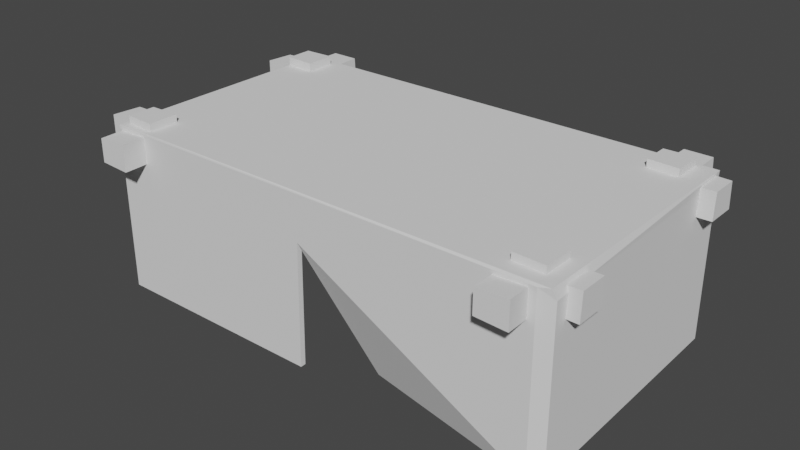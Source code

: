 # Source: tentLong0.blend  (saved by Blender 3.3.6; exported with 4.5.12 LTS)
import bpy
from mathutils import Matrix  # noqa: F401  (used for matrix-valued properties, if any)

bpy.ops.wm.read_factory_settings(use_empty=True)
scene = bpy.context.scene
scene.name = 'Scene'

# ---- collections
col_collection = bpy.data.collections.new('Collection'); scene.collection.children.link(col_collection)

# ---- world
world_world = bpy.data.worlds.new('World'); scene.world = world_world
world_world.use_nodes = True; world_world.node_tree.nodes.clear()
_N = world_world.node_tree.nodes; _L = world_world.node_tree.links
n0 = _N.new('ShaderNodeOutputWorld'); n0.name = 'World Output'; n0.location = (300, 300)
n1 = _N.new('ShaderNodeBackground'); n1.name = 'Background'; n1.location = (10, 300)
n1.inputs[0].default_value = (0.05088, 0.05088, 0.05088, 1.0)
_L.new(n1.outputs[0], n0.inputs[0])
n0.is_active_output = True
world_world.color = (0.05088, 0.05088, 0.05088)
world_world.use_sun_shadow = False
world_world.sun_shadow_jitter_overblur = 0.0

# ---- meshes
me_cube_002 = bpy.data.meshes.new('Cube.002')
me_cube_002.from_pydata([(-1.257, -0.3852, 0.6776), (-1.257, -0.3852, 0.7925), (1.238, -0.3852, 0.6706), (1.238, -0.392, 0.7995), (-1.257, -0.5352, 0.6706), (-1.257, -0.5352, 0.7995), (1.238, -0.5352, 0.6706), (1.238, -0.5283, 0.7995), (-0.116, -0.3861, 0.6714), (-0.5255, -0.3944, 0.6785), (-0.8674, -0.3908, 0.6755), (-0.8818, -0.3883, 0.7967), (-0.5255, -0.3944, 0.7905), (-0.116, -0.3861, 0.7987), (-0.8818, -0.532, 0.6733), (-0.5255, -0.5247, 0.6785), (-0.116, -0.5343, 0.6714), (-0.116, -0.5343, 0.7987), (-0.5255, -0.5247, 0.7905), (-0.8818, -0.532, 0.7967), (0.5612, -0.3971, 0.7919), (0.5612, -0.5264, 0.6782), (0.5612, -0.394, 0.6782), (0.5612, -0.5233, 0.7919)], [], [(22, 20, 3, 2), (2, 3, 7, 6), (14, 19, 5, 4), (4, 5, 1, 0), (10, 14, 4, 0), (19, 11, 1, 5), (23, 20, 13, 17), (17, 13, 12, 18), (18, 12, 11, 19), (22, 21, 16, 8), (8, 16, 15, 9), (9, 15, 14, 10), (21, 23, 17, 16), (16, 17, 18, 15), (15, 18, 19, 14), (0, 1, 11, 10), (10, 11, 12, 9), (9, 12, 13, 8), (6, 7, 23, 21), (2, 6, 21, 22), (7, 3, 20, 23), (8, 13, 20, 22)])
_uv = me_cube_002.uv_layers.new(name='UVMap')
_uv.uv.foreach_set('vector', [0.375, 0.2188, 0.625, 0.2188, 0.625, 0.25, 0.375, 0.25, 0.375, 0.25, 0.625, 0.25, 0.625, 0.5, 0.375, 0.5, 0.375, 0.6875, 0.625, 0.6875, 0.625, 0.75, 0.375, 0.75, 0.375, 0.75, 0.625, 0.75, 0.625, 1.0, 0.375, 1.0, 0.125, 0.6875, 0.375, 0.6875, 0.375, 0.75, 0.125, 0.75, 0.625, 0.6875, 0.875, 0.6875, 0.875, 0.75, 0.625, 0.75, 0.625, 0.5312, 0.875, 0.5312, 0.875, 0.5625, 0.625, 0.5625, 0.625, 0.5625, 0.875, 0.5625, 0.875, 0.625, 0.625, 0.625, 0.625, 0.625, 0.875, 0.625, 0.875, 0.6875, 0.625, 0.6875, 0.125, 0.5312, 0.375, 0.5312, 0.375, 0.5625, 0.125, 0.5625, 0.125, 0.5625, 0.375, 0.5625, 0.375, 0.625, 0.125, 0.625, 0.125, 0.625, 0.375, 0.625, 0.375, 0.6875, 0.125, 0.6875, 0.375, 0.5312, 0.625, 0.5312, 0.625, 0.5625, 0.375, 0.5625, 0.375, 0.5625, 0.625, 0.5625, 0.625, 0.625, 0.375, 0.625, 0.375, 0.625, 0.625, 0.625, 0.625, 0.6875, 0.375, 0.6875, 0.375, 0.0, 0.625, 0.0, 0.625, 0.0625, 0.375, 0.0625, 0.375, 0.0625, 0.625, 0.0625, 0.625, 0.125, 0.375, 0.125, 0.375, 0.125, 0.625, 0.125, 0.625, 0.1875, 0.375, 0.1875, 0.375, 0.5, 0.625, 0.5, 0.625, 0.5312, 0.375, 0.5312, 0.125, 0.5, 0.375, 0.5, 0.375, 0.5312, 0.125, 0.5312, 0.625, 0.5, 0.875, 0.5, 0.875, 0.5312, 0.625, 0.5312, 0.375, 0.1875, 0.625, 0.1875, 0.625, 0.2188, 0.375, 0.2188])
me_cube_002.update()
me_cube_003 = bpy.data.meshes.new('Cube.003')
me_cube_003.from_pydata([(1.05, 0.5906, 0.1257), (0.9211, 0.6012, 0.1298), (1.07, 0.617, 0.8504), (0.9202, 0.6101, 0.8504), (1.063, 0.4523, 0.1302), (0.9171, 0.4602, 0.1332), (1.07, 0.467, 0.8504), (0.9202, 0.4739, 0.8504), (1.069, 0.6161, 0.6791), (1.046, 0.5758, 0.4719), (1.038, 0.5535, 0.2991), (0.9063, 0.5767, 0.3001), (0.9214, 0.5876, 0.4764), (0.9211, 0.6161, 0.6791), (1.05, 0.433, 0.3001), (1.052, 0.4572, 0.4764), (1.069, 0.4679, 0.6791), (0.9211, 0.4679, 0.6791), (0.9253, 0.4659, 0.4796), (0.9129, 0.4473, 0.3056), (1.062, 0.6164, -0.007407), (0.9283, 0.617, -0.007155), (0.9202, 0.467, -0.007155), (1.07, 0.467, -0.007155)], [], [(8, 13, 3, 2), (2, 3, 7, 6), (14, 19, 5, 4), (1, 0, 20, 21), (10, 14, 4, 0), (19, 11, 1, 5), (7, 3, 13, 17), (17, 13, 12, 18), (18, 12, 11, 19), (2, 6, 16, 8), (8, 16, 15, 9), (9, 15, 14, 10), (6, 7, 17, 16), (16, 17, 18, 15), (15, 18, 19, 14), (0, 1, 11, 10), (10, 11, 12, 9), (9, 12, 13, 8), (23, 22, 21, 20), (0, 4, 23, 20), (5, 1, 21, 22), (4, 5, 22, 23)])
_uv = me_cube_003.uv_layers.new(name='UVMap')
_uv.uv.foreach_set('vector', [0.375, 0.1875, 0.625, 0.1875, 0.625, 0.25, 0.375, 0.25, 0.375, 0.25, 0.625, 0.25, 0.625, 0.5, 0.375, 0.5, 0.375, 0.6875, 0.625, 0.6875, 0.625, 0.75, 0.375, 0.75, 0.625, 0.0, 0.375, 0.0, 0.375, 0.0, 0.625, 0.0, 0.125, 0.6875, 0.375, 0.6875, 0.375, 0.75, 0.125, 0.75, 0.625, 0.6875, 0.875, 0.6875, 0.875, 0.75, 0.625, 0.75, 0.625, 0.5, 0.875, 0.5, 0.875, 0.5625, 0.625, 0.5625, 0.625, 0.5625, 0.875, 0.5625, 0.875, 0.625, 0.625, 0.625, 0.625, 0.625, 0.875, 0.625, 0.875, 0.6875, 0.625, 0.6875, 0.125, 0.5, 0.375, 0.5, 0.375, 0.5625, 0.125, 0.5625, 0.125, 0.5625, 0.375, 0.5625, 0.375, 0.625, 0.125, 0.625, 0.125, 0.625, 0.375, 0.625, 0.375, 0.6875, 0.125, 0.6875, 0.375, 0.5, 0.625, 0.5, 0.625, 0.5625, 0.375, 0.5625, 0.375, 0.5625, 0.625, 0.5625, 0.625, 0.625, 0.375, 0.625, 0.375, 0.625, 0.625, 0.625, 0.625, 0.6875, 0.375, 0.6875, 0.375, 0.0, 0.625, 0.0, 0.625, 0.0625, 0.375, 0.0625, 0.375, 0.0625, 0.625, 0.0625, 0.625, 0.125, 0.375, 0.125, 0.375, 0.125, 0.625, 0.125, 0.625, 0.1875, 0.375, 0.1875, 0.375, 0.75, 0.625, 0.75, 0.625, 1.0, 0.375, 1.0, 0.125, 0.75, 0.375, 0.75, 0.375, 0.75, 0.125, 0.75, 0.625, 0.75, 0.875, 0.75, 0.875, 0.75, 0.625, 0.75, 0.375, 0.75, 0.625, 0.75, 0.625, 0.75, 0.375, 0.75])
me_cube_003.update()
me_cube_004 = bpy.data.meshes.new('Cube.004')
me_cube_004.from_pydata([(1.086, -0.3773, 0.1336), (0.954, -0.3835, 0.1347), (1.098, -0.3898, 0.8504), (0.9478, -0.3967, 0.8504), (1.091, -0.5171, 0.1318), (0.9439, -0.5273, 0.1336), (1.098, -0.5398, 0.8504), (0.9478, -0.5329, 0.8504), (1.097, -0.3908, 0.6791), (1.084, -0.3841, 0.4815), (1.083, -0.3654, 0.316), (0.9455, -0.3751, 0.3112), (0.9557, -0.3909, 0.4827), (0.9487, -0.3908, 0.6791), (1.08, -0.4899, 0.3062), (1.081, -0.505, 0.4798), (1.097, -0.5389, 0.6791), (0.9487, -0.5389, 0.6791), (0.9536, -0.5144, 0.4815), (0.9419, -0.507, 0.3091), (0.9478, -0.3967, 0.8504), (0.9478, -0.5329, 0.8504), (1.09, -0.3898, -0.007155), (0.9559, -0.3898, -0.007155), (0.9478, -0.5398, -0.007155), (1.097, -0.5389, -0.007313)], [], [(8, 13, 3, 2), (2, 3, 7, 6), (14, 19, 5, 4), (5, 1, 23, 24), (10, 14, 4, 0), (19, 11, 1, 5), (7, 3, 13, 17), (17, 13, 12, 18), (18, 12, 11, 19), (2, 6, 16, 8), (8, 16, 15, 9), (9, 15, 14, 10), (6, 7, 17, 16), (16, 17, 18, 15), (15, 18, 19, 14), (0, 1, 11, 10), (10, 11, 12, 9), (9, 12, 13, 8), (3, 7, 21, 20), (25, 24, 23, 22), (4, 5, 24, 25), (1, 0, 22, 23), (0, 4, 25, 22)])
_uv = me_cube_004.uv_layers.new(name='UVMap')
_uv.uv.foreach_set('vector', [0.375, 0.1875, 0.625, 0.1875, 0.625, 0.25, 0.375, 0.25, 0.375, 0.25, 0.625, 0.25, 0.625, 0.5, 0.375, 0.5, 0.375, 0.6875, 0.625, 0.6875, 0.625, 0.75, 0.375, 0.75, 0.625, 0.75, 0.875, 0.75, 0.875, 0.75, 0.625, 0.75, 0.125, 0.6875, 0.375, 0.6875, 0.375, 0.75, 0.125, 0.75, 0.625, 0.6875, 0.875, 0.6875, 0.875, 0.75, 0.625, 0.75, 0.625, 0.5, 0.875, 0.5, 0.875, 0.5625, 0.625, 0.5625, 0.625, 0.5625, 0.875, 0.5625, 0.875, 0.625, 0.625, 0.625, 0.625, 0.625, 0.875, 0.625, 0.875, 0.6875, 0.625, 0.6875, 0.125, 0.5, 0.375, 0.5, 0.375, 0.5625, 0.125, 0.5625, 0.125, 0.5625, 0.375, 0.5625, 0.375, 0.625, 0.125, 0.625, 0.125, 0.625, 0.375, 0.625, 0.375, 0.6875, 0.125, 0.6875, 0.375, 0.5, 0.625, 0.5, 0.625, 0.5625, 0.375, 0.5625, 0.375, 0.5625, 0.625, 0.5625, 0.625, 0.625, 0.375, 0.625, 0.375, 0.625, 0.625, 0.625, 0.625, 0.6875, 0.375, 0.6875, 0.375, 0.0, 0.625, 0.0, 0.625, 0.0625, 0.375, 0.0625, 0.375, 0.0625, 0.625, 0.0625, 0.625, 0.125, 0.375, 0.125, 0.375, 0.125, 0.625, 0.125, 0.625, 0.1875, 0.375, 0.1875, 0.625, 0.25, 0.625, 0.5, 0.625, 0.5, 0.625, 0.25, 0.375, 0.75, 0.625, 0.75, 0.625, 1.0, 0.375, 1.0, 0.375, 0.75, 0.625, 0.75, 0.625, 0.75, 0.375, 0.75, 0.625, 0.0, 0.375, 0.0, 0.375, 0.0, 0.625, 0.0, 0.125, 0.75, 0.375, 0.75, 0.375, 0.75, 0.125, 0.75])
me_cube_004.update()
me_cube_005 = bpy.data.meshes.new('Cube.005')
me_cube_005.from_pydata([(-0.9472, 0.5867, 0.1294), (-1.069, 0.5781, 0.1251), (-0.9558, 0.5994, 0.8504), (-1.106, 0.5925, 0.8504), (-0.9487, 0.444, 0.1331), (-1.09, 0.4376, 0.1299), (-0.9558, 0.4494, 0.8504), (-1.106, 0.4563, 0.8504), (-0.9567, 0.5985, 0.6791), (-0.9465, 0.5762, 0.4771), (-0.9241, 0.5655, 0.307), (-1.045, 0.5524, 0.2923), (-1.065, 0.5673, 0.4726), (-1.105, 0.5985, 0.6791), (-0.9368, 0.4359, 0.3059), (-0.9549, 0.4522, 0.4803), (-0.9567, 0.4503, 0.6791), (-1.105, 0.4503, 0.6791), (-1.077, 0.4458, 0.477), (-1.066, 0.4248, 0.3004), (-0.9639, 0.5994, -0.007155), (-1.097, 0.5986, -0.007581), (-1.106, 0.4494, -0.007155), (-0.9558, 0.4494, -0.007155)], [], [(8, 13, 3, 2), (2, 3, 7, 6), (14, 19, 5, 4), (1, 0, 20, 21), (10, 14, 4, 0), (19, 11, 1, 5), (7, 3, 13, 17), (17, 13, 12, 18), (18, 12, 11, 19), (2, 6, 16, 8), (8, 16, 15, 9), (9, 15, 14, 10), (6, 7, 17, 16), (16, 17, 18, 15), (15, 18, 19, 14), (0, 1, 11, 10), (10, 11, 12, 9), (9, 12, 13, 8), (23, 22, 21, 20), (0, 4, 23, 20), (5, 1, 21, 22), (4, 5, 22, 23)])
_uv = me_cube_005.uv_layers.new(name='UVMap')
_uv.uv.foreach_set('vector', [0.375, 0.1875, 0.625, 0.1875, 0.625, 0.25, 0.375, 0.25, 0.375, 0.25, 0.625, 0.25, 0.625, 0.5, 0.375, 0.5, 0.375, 0.6875, 0.625, 0.6875, 0.625, 0.75, 0.375, 0.75, 0.625, 0.0, 0.375, 0.0, 0.375, 0.0, 0.625, 0.0, 0.125, 0.6875, 0.375, 0.6875, 0.375, 0.75, 0.125, 0.75, 0.625, 0.6875, 0.875, 0.6875, 0.875, 0.75, 0.625, 0.75, 0.625, 0.5, 0.875, 0.5, 0.875, 0.5625, 0.625, 0.5625, 0.625, 0.5625, 0.875, 0.5625, 0.875, 0.625, 0.625, 0.625, 0.625, 0.625, 0.875, 0.625, 0.875, 0.6875, 0.625, 0.6875, 0.125, 0.5, 0.375, 0.5, 0.375, 0.5625, 0.125, 0.5625, 0.125, 0.5625, 0.375, 0.5625, 0.375, 0.625, 0.125, 0.625, 0.125, 0.625, 0.375, 0.625, 0.375, 0.6875, 0.125, 0.6875, 0.375, 0.5, 0.625, 0.5, 0.625, 0.5625, 0.375, 0.5625, 0.375, 0.5625, 0.625, 0.5625, 0.625, 0.625, 0.375, 0.625, 0.375, 0.625, 0.625, 0.625, 0.625, 0.6875, 0.375, 0.6875, 0.375, 0.0, 0.625, 0.0, 0.625, 0.0625, 0.375, 0.0625, 0.375, 0.0625, 0.625, 0.0625, 0.625, 0.125, 0.375, 0.125, 0.375, 0.125, 0.625, 0.125, 0.625, 0.1875, 0.375, 0.1875, 0.375, 0.75, 0.625, 0.75, 0.625, 1.0, 0.375, 1.0, 0.125, 0.75, 0.375, 0.75, 0.375, 0.75, 0.125, 0.75, 0.625, 0.75, 0.875, 0.75, 0.875, 0.75, 0.625, 0.75, 0.375, 0.75, 0.625, 0.75, 0.625, 0.75, 0.375, 0.75])
me_cube_005.update()
me_cube_006 = bpy.data.meshes.new('Cube.006')
me_cube_006.from_pydata([(-0.9401, -0.4244, 0.1369), (-1.073, -0.4175, 0.1381), (-0.9331, -0.4315, 0.8504), (-1.083, -0.4384, 0.8504), (-0.9309, -0.5675, 0.1381), (-1.079, -0.5562, 0.14), (-0.9331, -0.5815, 0.8504), (-1.083, -0.5746, 0.8504), (-0.934, -0.4325, 0.6791), (-0.9409, -0.4318, 0.4856), (-0.9356, -0.4165, 0.3246), (-1.075, -0.4016, 0.3198), (-1.07, -0.4241, 0.4868), (-1.082, -0.4325, 0.6791), (-0.9311, -0.5453, 0.3198), (-0.9398, -0.5545, 0.4868), (-0.934, -0.5806, 0.6791), (-1.082, -0.5806, 0.6791), (-1.068, -0.5438, 0.4886), (-1.072, -0.5262, 0.323), (-1.083, -0.4384, 0.8504), (-1.083, -0.5746, 0.8504), (-0.9412, -0.4315, -0.007155), (-1.075, -0.4315, -0.007155), (-1.083, -0.5805, -0.006986), (-0.9331, -0.5815, -0.007155)], [], [(8, 13, 3, 2), (2, 3, 7, 6), (14, 19, 5, 4), (5, 1, 23, 24), (10, 14, 4, 0), (19, 11, 1, 5), (7, 3, 13, 17), (17, 13, 12, 18), (18, 12, 11, 19), (2, 6, 16, 8), (8, 16, 15, 9), (9, 15, 14, 10), (6, 7, 17, 16), (16, 17, 18, 15), (15, 18, 19, 14), (0, 1, 11, 10), (10, 11, 12, 9), (9, 12, 13, 8), (3, 7, 21, 20), (25, 24, 23, 22), (4, 5, 24, 25), (1, 0, 22, 23), (0, 4, 25, 22)])
_uv = me_cube_006.uv_layers.new(name='UVMap')
_uv.uv.foreach_set('vector', [0.375, 0.1875, 0.625, 0.1875, 0.625, 0.25, 0.375, 0.25, 0.375, 0.25, 0.625, 0.25, 0.625, 0.5, 0.375, 0.5, 0.375, 0.6875, 0.625, 0.6875, 0.625, 0.75, 0.375, 0.75, 0.625, 0.75, 0.875, 0.75, 0.875, 0.75, 0.625, 0.75, 0.125, 0.6875, 0.375, 0.6875, 0.375, 0.75, 0.125, 0.75, 0.625, 0.6875, 0.875, 0.6875, 0.875, 0.75, 0.625, 0.75, 0.625, 0.5, 0.875, 0.5, 0.875, 0.5625, 0.625, 0.5625, 0.625, 0.5625, 0.875, 0.5625, 0.875, 0.625, 0.625, 0.625, 0.625, 0.625, 0.875, 0.625, 0.875, 0.6875, 0.625, 0.6875, 0.125, 0.5, 0.375, 0.5, 0.375, 0.5625, 0.125, 0.5625, 0.125, 0.5625, 0.375, 0.5625, 0.375, 0.625, 0.125, 0.625, 0.125, 0.625, 0.375, 0.625, 0.375, 0.6875, 0.125, 0.6875, 0.375, 0.5, 0.625, 0.5, 0.625, 0.5625, 0.375, 0.5625, 0.375, 0.5625, 0.625, 0.5625, 0.625, 0.625, 0.375, 0.625, 0.375, 0.625, 0.625, 0.625, 0.625, 0.6875, 0.375, 0.6875, 0.375, 0.0, 0.625, 0.0, 0.625, 0.0625, 0.375, 0.0625, 0.375, 0.0625, 0.625, 0.0625, 0.625, 0.125, 0.375, 0.125, 0.375, 0.125, 0.625, 0.125, 0.625, 0.1875, 0.375, 0.1875, 0.625, 0.25, 0.625, 0.5, 0.625, 0.5, 0.625, 0.25, 0.375, 0.75, 0.625, 0.75, 0.625, 1.0, 0.375, 1.0, 0.375, 0.75, 0.625, 0.75, 0.625, 0.75, 0.375, 0.75, 0.625, 0.0, 0.375, 0.0, 0.375, 0.0, 0.625, 0.0, 0.125, 0.75, 0.375, 0.75, 0.375, 0.75, 0.125, 0.75])
me_cube_006.update()
me_cube_007 = bpy.data.meshes.new('Cube.007')
me_cube_007.from_pydata([(-1.257, 0.6087, 0.6776), (-1.257, 0.6087, 0.7925), (1.238, 0.6087, 0.6706), (1.238, 0.6018, 0.7995), (-1.257, 0.4587, 0.6706), (-1.257, 0.4587, 0.7995), (1.238, 0.4587, 0.6706), (1.238, 0.4656, 0.7995), (-0.116, 0.6077, 0.6714), (-0.5255, 0.5995, 0.6785), (-0.8674, 0.603, 0.6755), (-0.8818, 0.6056, 0.7967), (-0.5255, 0.5995, 0.7905), (-0.116, 0.6077, 0.7987), (-0.8818, 0.4619, 0.6733), (-0.5255, 0.4691, 0.6785), (-0.116, 0.4596, 0.6714), (-0.116, 0.4596, 0.7987), (-0.5255, 0.4691, 0.7905), (-0.8818, 0.4619, 0.7967), (0.5612, 0.6128, 0.8063), (0.5612, 0.4507, 0.6638), (0.5612, 0.6166, 0.6638), (0.5612, 0.4545, 0.8063)], [], [(22, 20, 3, 2), (2, 3, 7, 6), (14, 19, 5, 4), (4, 5, 1, 0), (10, 14, 4, 0), (19, 11, 1, 5), (23, 20, 13, 17), (17, 13, 12, 18), (18, 12, 11, 19), (22, 21, 16, 8), (8, 16, 15, 9), (9, 15, 14, 10), (21, 23, 17, 16), (16, 17, 18, 15), (15, 18, 19, 14), (0, 1, 11, 10), (10, 11, 12, 9), (9, 12, 13, 8), (6, 7, 23, 21), (2, 6, 21, 22), (7, 3, 20, 23), (8, 13, 20, 22)])
_uv = me_cube_007.uv_layers.new(name='UVMap')
_uv.uv.foreach_set('vector', [0.375, 0.2188, 0.625, 0.2188, 0.625, 0.25, 0.375, 0.25, 0.375, 0.25, 0.625, 0.25, 0.625, 0.5, 0.375, 0.5, 0.375, 0.6875, 0.625, 0.6875, 0.625, 0.75, 0.375, 0.75, 0.375, 0.75, 0.625, 0.75, 0.625, 1.0, 0.375, 1.0, 0.125, 0.6875, 0.375, 0.6875, 0.375, 0.75, 0.125, 0.75, 0.625, 0.6875, 0.875, 0.6875, 0.875, 0.75, 0.625, 0.75, 0.625, 0.5312, 0.875, 0.5312, 0.875, 0.5625, 0.625, 0.5625, 0.625, 0.5625, 0.875, 0.5625, 0.875, 0.625, 0.625, 0.625, 0.625, 0.625, 0.875, 0.625, 0.875, 0.6875, 0.625, 0.6875, 0.125, 0.5312, 0.375, 0.5312, 0.375, 0.5625, 0.125, 0.5625, 0.125, 0.5625, 0.375, 0.5625, 0.375, 0.625, 0.125, 0.625, 0.125, 0.625, 0.375, 0.625, 0.375, 0.6875, 0.125, 0.6875, 0.375, 0.5312, 0.625, 0.5312, 0.625, 0.5625, 0.375, 0.5625, 0.375, 0.5625, 0.625, 0.5625, 0.625, 0.625, 0.375, 0.625, 0.375, 0.625, 0.625, 0.625, 0.625, 0.6875, 0.375, 0.6875, 0.375, 0.0, 0.625, 0.0, 0.625, 0.0625, 0.375, 0.0625, 0.375, 0.0625, 0.625, 0.0625, 0.625, 0.125, 0.375, 0.125, 0.375, 0.125, 0.625, 0.125, 0.625, 0.1875, 0.375, 0.1875, 0.375, 0.5, 0.625, 0.5, 0.625, 0.5312, 0.375, 0.5312, 0.125, 0.5, 0.375, 0.5, 0.375, 0.5312, 0.125, 0.5312, 0.625, 0.5, 0.875, 0.5, 0.875, 0.5312, 0.625, 0.5312, 0.375, 0.1875, 0.625, 0.1875, 0.625, 0.2188, 0.375, 0.2188])
me_cube_007.update()
me_cube_008 = bpy.data.meshes.new('Cube.008')
me_cube_008.from_pydata([(0.932, -0.7279, 0.6776), (0.932, -0.7279, 0.7925), (0.932, 0.7721, 0.6706), (0.9388, 0.7721, 0.7995), (1.082, -0.7279, 0.6706), (1.082, -0.7279, 0.7995), (1.082, 0.7721, 0.6706), (1.075, 0.7721, 0.7995), (0.9329, 0.4126, 0.6714), (0.9412, 0.003158, 0.6785), (0.9376, -0.3387, 0.6755), (0.9351, -0.3532, 0.7967), (0.9412, 0.003158, 0.7905), (0.9329, 0.4126, 0.7987), (1.079, -0.3532, 0.6733), (1.072, 0.003158, 0.6785), (1.081, 0.4126, 0.6714), (1.081, 0.4126, 0.7987), (1.072, 0.003158, 0.7905), (1.079, -0.3532, 0.7967)], [], [(8, 13, 3, 2), (2, 3, 7, 6), (14, 19, 5, 4), (4, 5, 1, 0), (10, 14, 4, 0), (19, 11, 1, 5), (7, 3, 13, 17), (17, 13, 12, 18), (18, 12, 11, 19), (2, 6, 16, 8), (8, 16, 15, 9), (9, 15, 14, 10), (6, 7, 17, 16), (16, 17, 18, 15), (15, 18, 19, 14), (0, 1, 11, 10), (10, 11, 12, 9), (9, 12, 13, 8)])
_uv = me_cube_008.uv_layers.new(name='UVMap')
_uv.uv.foreach_set('vector', [0.375, 0.1875, 0.625, 0.1875, 0.625, 0.25, 0.375, 0.25, 0.375, 0.25, 0.625, 0.25, 0.625, 0.5, 0.375, 0.5, 0.375, 0.6875, 0.625, 0.6875, 0.625, 0.75, 0.375, 0.75, 0.375, 0.75, 0.625, 0.75, 0.625, 1.0, 0.375, 1.0, 0.125, 0.6875, 0.375, 0.6875, 0.375, 0.75, 0.125, 0.75, 0.625, 0.6875, 0.875, 0.6875, 0.875, 0.75, 0.625, 0.75, 0.625, 0.5, 0.875, 0.5, 0.875, 0.5625, 0.625, 0.5625, 0.625, 0.5625, 0.875, 0.5625, 0.875, 0.625, 0.625, 0.625, 0.625, 0.625, 0.875, 0.625, 0.875, 0.6875, 0.625, 0.6875, 0.125, 0.5, 0.375, 0.5, 0.375, 0.5625, 0.125, 0.5625, 0.125, 0.5625, 0.375, 0.5625, 0.375, 0.625, 0.125, 0.625, 0.125, 0.625, 0.375, 0.625, 0.375, 0.6875, 0.125, 0.6875, 0.375, 0.5, 0.625, 0.5, 0.625, 0.5625, 0.375, 0.5625, 0.375, 0.5625, 0.625, 0.5625, 0.625, 0.625, 0.375, 0.625, 0.375, 0.625, 0.625, 0.625, 0.625, 0.6875, 0.375, 0.6875, 0.375, 0.0, 0.625, 0.0, 0.625, 0.0625, 0.375, 0.0625, 0.375, 0.0625, 0.625, 0.0625, 0.625, 0.125, 0.375, 0.125, 0.375, 0.125, 0.625, 0.125, 0.625, 0.1875, 0.375, 0.1875])
me_cube_008.update()
me_cube_009 = bpy.data.meshes.new('Cube.009')
me_cube_009.from_pydata([(-1.082, -0.7351, 0.6776), (-1.082, -0.7351, 0.7925), (-1.082, 0.7649, 0.6706), (-1.075, 0.7649, 0.7995), (-0.9322, -0.7351, 0.6706), (-0.9322, -0.7351, 0.7995), (-0.9322, 0.7649, 0.6706), (-0.9391, 0.7649, 0.7995), (-1.081, 0.4054, 0.6714), (-1.073, -0.00402, 0.6785), (-1.077, -0.3459, 0.6755), (-1.079, -0.3604, 0.7967), (-1.073, -0.00402, 0.7905), (-1.081, 0.4054, 0.7987), (-0.9354, -0.3604, 0.6733), (-0.9426, -0.00402, 0.6785), (-0.9331, 0.4054, 0.6714), (-0.9331, 0.4054, 0.7987), (-0.9426, -0.00402, 0.7905), (-0.9354, -0.3604, 0.7967)], [], [(8, 13, 3, 2), (2, 3, 7, 6), (14, 19, 5, 4), (4, 5, 1, 0), (10, 14, 4, 0), (19, 11, 1, 5), (7, 3, 13, 17), (17, 13, 12, 18), (18, 12, 11, 19), (2, 6, 16, 8), (8, 16, 15, 9), (9, 15, 14, 10), (6, 7, 17, 16), (16, 17, 18, 15), (15, 18, 19, 14), (0, 1, 11, 10), (10, 11, 12, 9), (9, 12, 13, 8)])
_uv = me_cube_009.uv_layers.new(name='UVMap')
_uv.uv.foreach_set('vector', [0.375, 0.1875, 0.625, 0.1875, 0.625, 0.25, 0.375, 0.25, 0.375, 0.25, 0.625, 0.25, 0.625, 0.5, 0.375, 0.5, 0.375, 0.6875, 0.625, 0.6875, 0.625, 0.75, 0.375, 0.75, 0.375, 0.75, 0.625, 0.75, 0.625, 1.0, 0.375, 1.0, 0.125, 0.6875, 0.375, 0.6875, 0.375, 0.75, 0.125, 0.75, 0.625, 0.6875, 0.875, 0.6875, 0.875, 0.75, 0.625, 0.75, 0.625, 0.5, 0.875, 0.5, 0.875, 0.5625, 0.625, 0.5625, 0.625, 0.5625, 0.875, 0.5625, 0.875, 0.625, 0.625, 0.625, 0.625, 0.625, 0.875, 0.625, 0.875, 0.6875, 0.625, 0.6875, 0.125, 0.5, 0.375, 0.5, 0.375, 0.5625, 0.125, 0.5625, 0.125, 0.5625, 0.375, 0.5625, 0.375, 0.625, 0.125, 0.625, 0.125, 0.625, 0.375, 0.625, 0.375, 0.6875, 0.125, 0.6875, 0.375, 0.5, 0.625, 0.5, 0.625, 0.5625, 0.375, 0.5625, 0.375, 0.5625, 0.625, 0.5625, 0.625, 0.625, 0.375, 0.625, 0.375, 0.625, 0.625, 0.625, 0.625, 0.6875, 0.375, 0.6875, 0.375, 0.0, 0.625, 0.0, 0.625, 0.0625, 0.375, 0.0625, 0.375, 0.0625, 0.625, 0.0625, 0.625, 0.125, 0.375, 0.125, 0.375, 0.125, 0.625, 0.125, 0.625, 0.1875, 0.375, 0.1875])
me_cube_009.update()
me_plane_004 = bpy.data.meshes.new('Plane.004')
me_plane_004.from_pydata([(1.041, 0.6523, 0.7714), (1.041, 0.6423, 0.006261), (-1.088, 0.6523, 0.7714), (-1.088, 0.6423, 0.006261), (1.041, -0.5751, 0.7714), (1.041, -0.5911, 0.006261), (-1.057, -0.5751, 0.7714), (-1.057, -0.5911, 0.006261), (1.121, 0.6421, 0.7714), (1.121, 0.6421, 0.006261), (1.121, -0.564, 0.7714), (1.121, -0.564, 0.006261), (-1.126, 0.6315, 0.7714), (-1.126, 0.6315, 0.006261), (-1.108, -0.599, 0.7714), (-1.108, -0.599, 0.006261), (1.166, -0.6087, 0.8174), (1.166, 0.6368, 0.8128), (-1.109, -0.6087, 0.8126), (-1.109, 0.6368, 0.808), (-1.1, -0.6209, 0.8105), (-1.1, -0.6209, -0.003869), (1.115, -0.6209, 0.8105), (1.115, -0.6209, -0.003869), (1.183, -0.599, 0.7714), (1.183, -0.599, 0.006261), (1.164, 0.6315, 0.7714), (1.164, 0.6315, 0.006261), (0.2687, -0.4544, -0.003869), (-0.01996, -0.6209, -0.003869), (-0.01002, -0.6209, 0.594)], [], [(0, 1, 3, 2), (24, 25, 27, 26), (0, 8, 9, 1), (5, 4, 10, 11), (12, 13, 15, 14), (7, 15, 14, 6), (2, 3, 13, 12), (16, 17, 19, 18), (0, 2, 19, 17), (8, 0, 17), (12, 19, 2), (12, 14, 18, 19), (20, 21, 29, 30, 28, 23, 22), (18, 20, 22, 16), (21, 20, 14, 15), (18, 14, 20), (24, 22, 23, 25), (9, 8, 26, 27), (24, 26, 17, 16), (17, 26, 8), (16, 22, 24)])
_uv = me_plane_004.uv_layers.new(name='UVMap')
_uv.uv.foreach_set('vector', [0.0, 0.0, 1.0, 0.0, 1.0, 1.0, 0.0, 1.0, 0.0, 0.0, 1.0, 0.0, 1.0, 1.0, 0.0, 1.0, 0.0, 0.0, 0.0, 0.0, 1.0, 0.0, 1.0, 0.0, 1.0, 0.0, 0.0, 0.0, 0.0, 1.0, 1.0, 1.0, 0.0, 0.0, 1.0, 0.0, 1.0, 1.0, 0.0, 1.0, 1.0, 1.0, 1.0, 1.0, 0.0, 1.0, 0.0, 1.0, 0.0, 1.0, 1.0, 1.0, 1.0, 0.0, 0.0, 0.0, 0.0, 0.0, 1.0, 0.0, 1.0, 1.0, 0.0, 1.0, 0.0, 0.0, 0.0, 1.0, 1.0, 1.0, 1.0, 0.0, 0.0, 0.0, 0.0, 0.0, 1.0, 0.0, 0.0, 0.0, 1.0, 1.0, 0.0, 1.0, 0.0, 0.0, 0.0, 1.0, 0.0, 1.0, 1.0, 1.0, 0.0, 0.0, 1.0, 0.0, 1.0, 0.4875, 0.4926, 0.5334, 1.0, 0.6178, 1.0, 1.0, 0.0, 1.0, 0.0, 1.0, 0.0, 0.0, 0.0, 1.0, 0.0, 0.0, 1.0, 0.0, 0.0, 0.0, 0.0, 1.0, 1.0, 1.0, 0.0, 1.0, 0.0, 1.0, 0.0, 0.0, 0.0, 0.0, 0.0, 1.0, 1.0, 1.0, 1.0, 0.0, 1.0, 0.0, 0.0, 0.0, 0.0, 1.0, 1.0, 1.0, 0.0, 0.0, 0.0, 1.0, 1.0, 0.0, 0.0, 0.0, 1.0, 0.0, 0.0, 1.0, 0.0, 0.0, 0.0, 0.0, 0.0, 1.0, 0.0, 0.0])
me_plane_004.update()

# ---- objects
ob_cube = bpy.data.objects.new('Cube', me_cube_002)
ob_cube_001 = bpy.data.objects.new('Cube.001', me_cube_003)
ob_cube_002 = bpy.data.objects.new('Cube.002', me_cube_004)
ob_cube_003 = bpy.data.objects.new('Cube.003', me_cube_005)
ob_cube_004 = bpy.data.objects.new('Cube.004', me_cube_006)
ob_cube_005 = bpy.data.objects.new('Cube.005', me_cube_007)
ob_cube_006 = bpy.data.objects.new('Cube.006', me_cube_008)
ob_cube_007 = bpy.data.objects.new('Cube.007', me_cube_009)
ob_plane_001 = bpy.data.objects.new('Plane.001', me_plane_004)

# ---- transforms, parenting, visibility, modifiers, constraints
ob_cube.location = (0.0, 0.0, 0.0)
ob_cube_001.location = (0.0, 0.0, 0.0)
ob_cube_002.location = (0.0, 0.0, 0.0)
ob_cube_003.location = (0.0, 0.0, 0.0)
ob_cube_004.location = (0.0, 0.0, 0.0)
ob_cube_005.location = (0.0, 0.0, 0.0)
ob_cube_006.location = (0.0, 0.0, 0.0)
ob_cube_007.location = (0.0, 0.0, 0.0)
ob_plane_001.location = (0.0, 0.0, 0.0)
_m = ob_plane_001.modifiers.new('Solidify', 'SOLIDIFY')
_m.thickness = 0.025

# ---- collection membership
col_collection.objects.link(ob_cube)
col_collection.objects.link(ob_cube_001)
col_collection.objects.link(ob_cube_002)
col_collection.objects.link(ob_cube_003)
col_collection.objects.link(ob_cube_004)
col_collection.objects.link(ob_cube_005)
col_collection.objects.link(ob_cube_006)
col_collection.objects.link(ob_cube_007)
col_collection.objects.link(ob_plane_001)

# ---- scene / render settings (as saved in the file)
scene.frame_start = 1; scene.frame_end = 250; scene.frame_set(1)
scene.render.engine = 'BLENDER_EEVEE_NEXT'
scene.cycles.sampling_pattern = 'TABULATED_SOBOL'
scene.cycles.use_light_tree = False
scene.view_settings.view_transform = 'Filmic'
bpy.context.view_layer.update()

# ---- added for rendering (the .blend has no active camera and no usable light): camera, sun
cam_auto = bpy.data.cameras.new('AutoCamera')
cam_auto.lens = 50.0
cam_auto.sensor_width = 36.0
cam_auto.clip_end = 1000.0
ob_auto_camera = bpy.data.objects.new('AutoCamera', cam_auto)
scene.collection.objects.link(ob_auto_camera)
ob_auto_camera.location = (2.80231, -3.35516, 2.67048)
ob_auto_camera.rotation_euler = (1.09748, -7.21219e-08, 0.694738)
scene.camera = ob_auto_camera
light_auto_sun = bpy.data.lights.new('AutoSun', 'SUN')
light_auto_sun.energy = 3.0
light_auto_sun.angle = 0.0523599
ob_auto_sun = bpy.data.objects.new('AutoSun', light_auto_sun)
scene.collection.objects.link(ob_auto_sun)
ob_auto_sun.rotation_euler = (0.872665, 0.174533, 0.523599)
bpy.context.view_layer.update()
